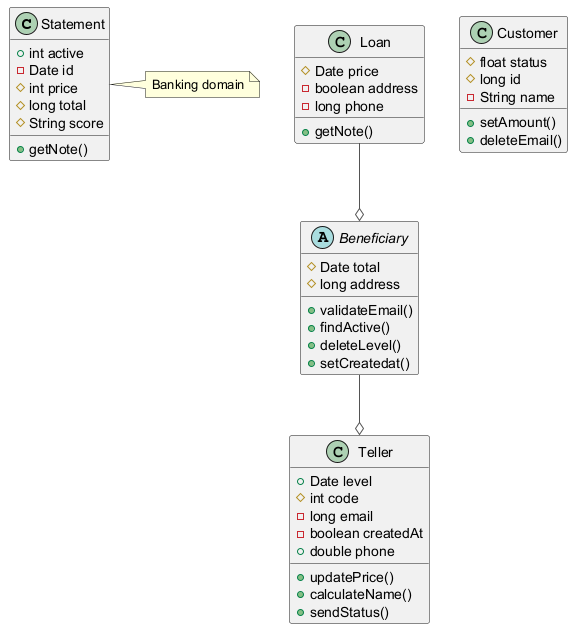

The diagram above was rendered by PlantUML. Its source (embedded in the PNG):
@startuml
skinparam ArrowColor #555555
class Statement {
  +int active
  -Date id
  #int price
  #long total
  #String score
  +getNote()
}
class Teller {
  +Date level
  #int code
  -long email
  -boolean createdAt
  +double phone
  +updatePrice()
  +calculateName()
  +sendStatus()
}
abstract class Beneficiary {
  #Date total
  #long address
  +validateEmail()
  +findActive()
  +deleteLevel()
  +setCreatedat()
}
class Loan {
  #Date price
  -boolean address
  -long phone
  +getNote()
}
class Customer {
  #float status
  #long id
  -String name
  +setAmount()
  +deleteEmail()
}
Loan --o Beneficiary
Beneficiary --o Teller
note right of Statement : Banking domain
@enduml